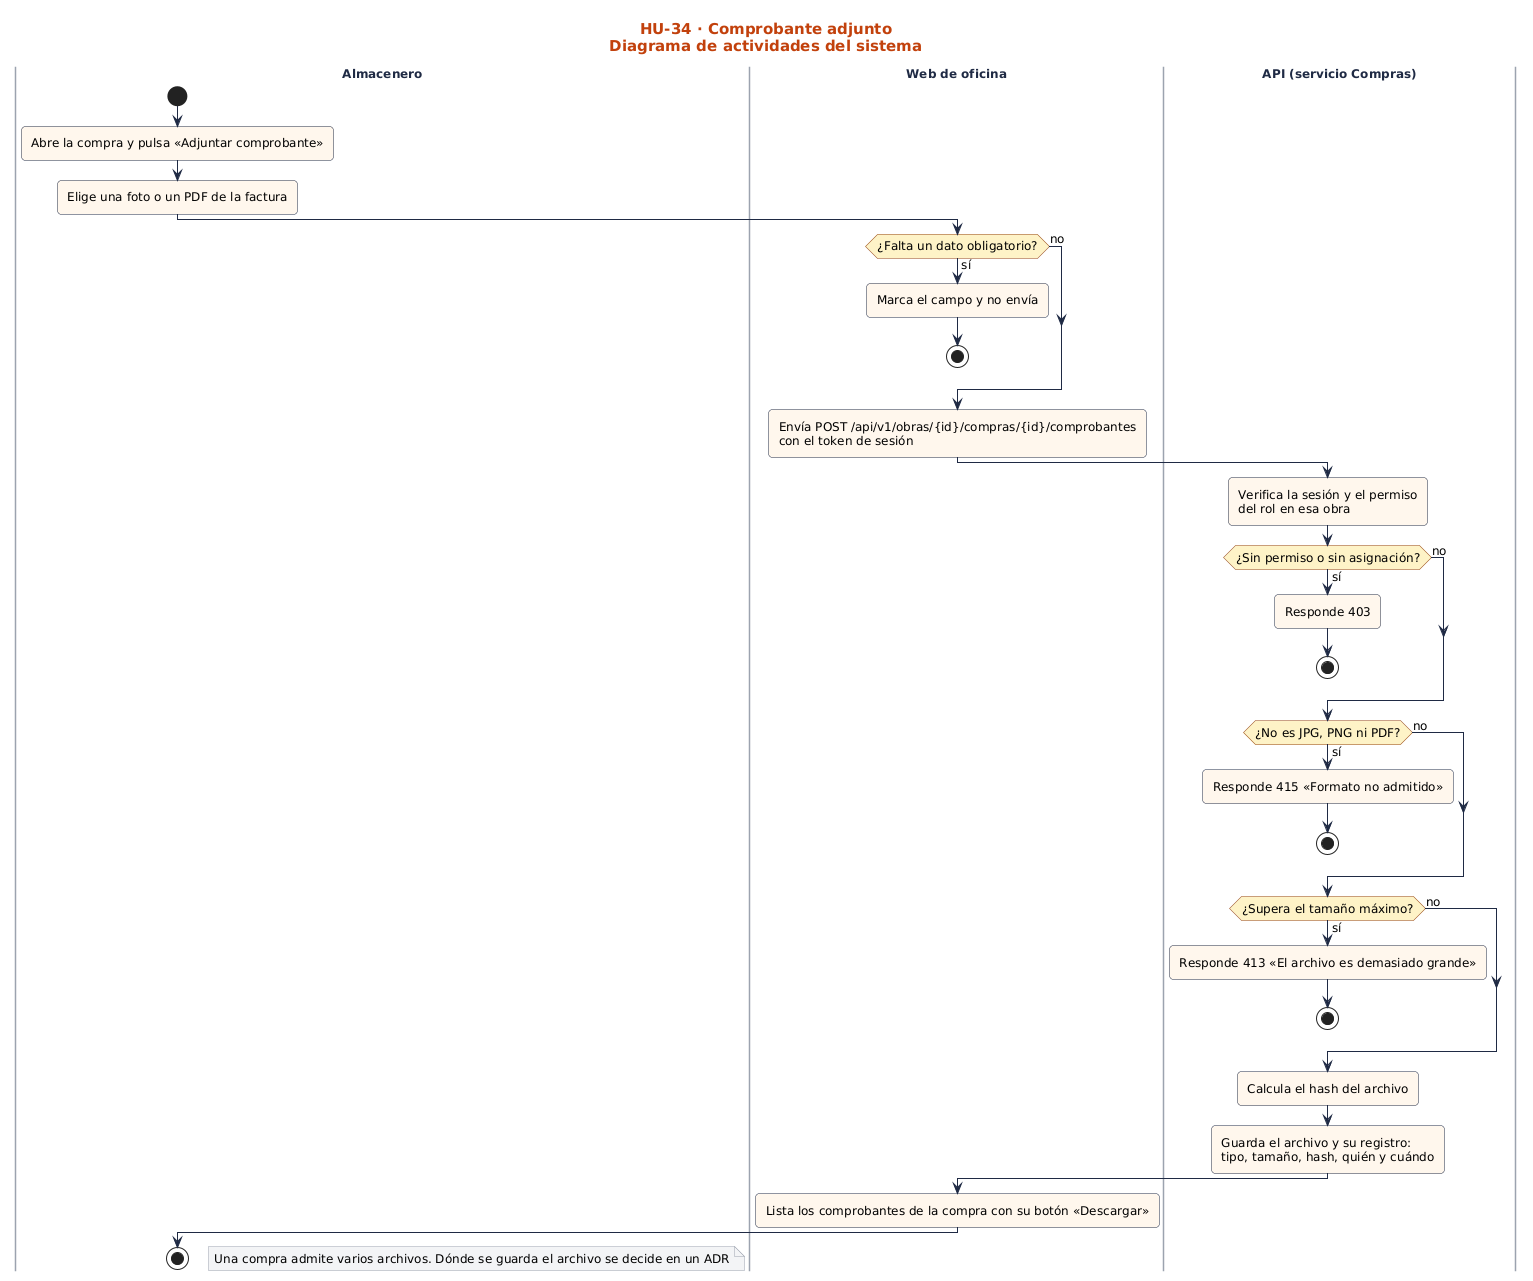

The diagram above was rendered by PlantUML. Its source (embedded in the PNG):
@startuml
!include ../../estilo.iuml
title HU-34 · Comprobante adjunto\nDiagrama de actividades del sistema
|Almacenero|
start
:Abre la compra y pulsa «Adjuntar comprobante»;
:Elige una foto o un PDF de la factura;
|Web de oficina|
if (¿Falta un dato obligatorio?) then (sí)
:Marca el campo y no envía;
stop
else (no)
endif
:Envía POST /api/v1/obras/{id}/compras/{id}/comprobantes\ncon el token de sesión;
|API (servicio Compras)|
:Verifica la sesión y el permiso\ndel rol en esa obra;
if (¿Sin permiso o sin asignación?) then (sí)
:Responde 403;
stop
else (no)
endif
if (¿No es JPG, PNG ni PDF?) then (sí)
:Responde 415 «Formato no admitido»;
stop
else (no)
endif
if (¿Supera el tamaño máximo?) then (sí)
:Responde 413 «El archivo es demasiado grande»;
stop
else (no)
endif
:Calcula el hash del archivo;
:Guarda el archivo y su registro:\ntipo, tamaño, hash, quién y cuándo;
|Web de oficina|
:Lista los comprobantes de la compra con su botón «Descargar»;
|Almacenero|
stop
floating note right: Una compra admite varios archivos. Dónde se guarda el archivo se decide en un ADR
@enduml